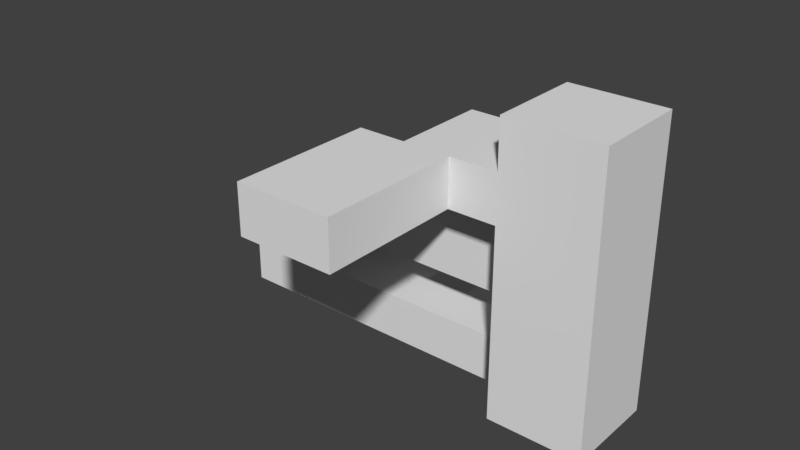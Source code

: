 # Source: quest.blend  (saved by Blender 2.79.0; exported with 4.5.12 LTS)
import bpy
from mathutils import Matrix  # noqa: F401  (used for matrix-valued properties, if any)

bpy.ops.wm.read_factory_settings(use_empty=True)
scene = bpy.context.scene
scene.name = 'Scene'

# ---- collections
col_collection_1 = bpy.data.collections.new('Collection 1'); scene.collection.children.link(col_collection_1)

# ---- materials (node trees are filled in below, after node groups)
mat_material = bpy.data.materials.new('Material')
mat_material.alpha_threshold = 0.0
mat_material.use_transparent_shadow = False
mat_material.roughness = 0.5
mat_material.line_color = (0.0, 0.0, 0.0, 1.0)

# ---- material node trees

# ---- world
world_world = bpy.data.worlds.new('World'); scene.world = world_world
world_world.color = (0.05088, 0.05088, 0.05088)
world_world.use_sun_shadow = False
world_world.sun_shadow_jitter_overblur = 0.0
world_world.cycles.sampling_method = 'MANUAL'

# ---- meshes
me_cube_007 = bpy.data.meshes.new('Cube.007')
me_cube_007.from_pydata([(1.999, 2.0, -0.003066), (1.999, -5.96e-05, -0.003066), (-0.001443, -5.943e-05, -0.003066), (-0.001442, 2.0, -0.003066), (1.999, 2.0, 0.9969), (1.999, -6.02e-05, 0.9969), (-0.001443, -5.925e-05, 0.9969), (-0.001443, 2.0, 0.9969)], [], [(0, 1, 2, 3), (4, 7, 6, 5), (0, 4, 5, 1), (1, 5, 6, 2), (2, 6, 7, 3), (4, 0, 3, 7)])
me_cube_007.materials.append(mat_material)
me_cube_007.use_remesh_preserve_volume = False
me_cube_007.use_remesh_preserve_attributes = False
me_cube_007.use_mirror_vertex_groups = False
me_cube_007.update()
me_cube_006 = bpy.data.meshes.new('Cube.006')
me_cube_006.from_pydata([(1.999, 3.0, -0.003066), (1.999, -5.96e-05, -0.003066), (-0.001443, -5.937e-05, -0.003066), (-0.001442, 3.0, -0.003066), (1.999, 3.0, 0.9969), (1.999, -6.02e-05, 0.9969), (-0.001443, -5.925e-05, 0.9969), (-0.001443, 3.0, 0.9969)], [], [(0, 1, 2, 3), (4, 7, 6, 5), (0, 4, 5, 1), (1, 5, 6, 2), (2, 6, 7, 3), (4, 0, 3, 7)])
me_cube_006.materials.append(mat_material)
me_cube_006.use_remesh_preserve_volume = False
me_cube_006.use_remesh_preserve_attributes = False
me_cube_006.use_mirror_vertex_groups = False
me_cube_006.update()
me_cube_005 = bpy.data.meshes.new('Cube.005')
me_cube_005.from_pydata([(3.999, 3.0, -0.003066), (3.999, -5.96e-05, -0.003066), (-0.001443, -5.937e-05, -0.003066), (-0.001442, 3.0, -0.003066), (3.999, 3.0, 0.9969), (3.999, -6.02e-05, 0.9969), (-0.001443, -5.925e-05, 0.9969), (-0.001443, 3.0, 0.9969)], [], [(0, 1, 2, 3), (4, 7, 6, 5), (0, 4, 5, 1), (1, 5, 6, 2), (2, 6, 7, 3), (4, 0, 3, 7)])
me_cube_005.materials.append(mat_material)
me_cube_005.use_remesh_preserve_volume = False
me_cube_005.use_remesh_preserve_attributes = False
me_cube_005.use_mirror_vertex_groups = False
me_cube_005.update()
me_cube_004 = bpy.data.meshes.new('Cube.004')
me_cube_004.from_pydata([(2.999, 0.9999, -0.003066), (2.999, -5.96e-05, -0.003066), (-0.001443, -5.943e-05, -0.003066), (-0.001442, 0.9999, -0.003066), (2.999, 0.9999, 0.9969), (2.999, -6.02e-05, 0.9969), (-0.001443, -5.925e-05, 0.9969), (-0.001443, 0.9999, 0.9969)], [], [(0, 1, 2, 3), (4, 7, 6, 5), (0, 4, 5, 1), (1, 5, 6, 2), (2, 6, 7, 3), (4, 0, 3, 7)])
me_cube_004.materials.append(mat_material)
me_cube_004.use_remesh_preserve_volume = False
me_cube_004.use_remesh_preserve_attributes = False
me_cube_004.use_mirror_vertex_groups = False
me_cube_004.update()
me_cube_003 = bpy.data.meshes.new('Cube.003')
me_cube_003.from_pydata([(1.999, 3.0, -0.003066), (1.999, -5.96e-05, -0.003066), (-0.001443, -5.937e-05, -0.003066), (-0.001442, 3.0, -0.003066), (1.999, 3.0, 0.9969), (1.999, -6.02e-05, 0.9969), (-0.001443, -5.925e-05, 0.9969), (-0.001443, 3.0, 0.9969)], [], [(0, 1, 2, 3), (4, 7, 6, 5), (0, 4, 5, 1), (1, 5, 6, 2), (2, 6, 7, 3), (4, 0, 3, 7)])
me_cube_003.materials.append(mat_material)
me_cube_003.use_remesh_preserve_volume = False
me_cube_003.use_remesh_preserve_attributes = False
me_cube_003.use_mirror_vertex_groups = False
me_cube_003.update()
me_cube_002 = bpy.data.meshes.new('Cube.002')
me_cube_002.from_pydata([(-0.001443, 2.0, -0.003066), (-0.001443, -5.945e-05, -0.003066), (-2.001, -5.927e-05, -0.003066), (-2.001, 2.0, -0.003066), (-0.001442, 2.0, 5.997), (-0.001443, -6.005e-05, 5.997), (-2.001, -5.91e-05, 5.997), (-2.001, 2.0, 5.997)], [], [(0, 1, 2, 3), (4, 7, 6, 5), (0, 4, 5, 1), (1, 5, 6, 2), (2, 6, 7, 3), (4, 0, 3, 7)])
me_cube_002.materials.append(mat_material)
me_cube_002.use_remesh_preserve_volume = False
me_cube_002.use_remesh_preserve_attributes = False
me_cube_002.use_mirror_vertex_groups = False
me_cube_002.update()
me_cube_001 = bpy.data.meshes.new('Cube.001')
me_cube_001.from_pydata([(1.999, 2.0, -0.003066), (1.999, -5.96e-05, -0.003066), (-0.001443, -5.943e-05, -0.003066), (-0.001442, 2.0, -0.003066), (1.999, 2.0, 0.9969), (1.999, -6.02e-05, 0.9969), (-0.001443, -5.925e-05, 0.9969), (-0.001443, 2.0, 0.9969)], [], [(0, 1, 2, 3), (4, 7, 6, 5), (0, 4, 5, 1), (1, 5, 6, 2), (2, 6, 7, 3), (4, 0, 3, 7)])
me_cube_001.materials.append(mat_material)
me_cube_001.use_remesh_preserve_volume = False
me_cube_001.use_remesh_preserve_attributes = False
me_cube_001.use_mirror_vertex_groups = False
me_cube_001.update()
me_cube = bpy.data.meshes.new('Cube')
me_cube.from_pydata([(1.999, 0.9999, -0.003066), (1.999, -5.96e-05, -0.003066), (-0.001443, -5.943e-05, -0.003066), (-0.001442, 0.9999, -0.003066), (1.999, 0.9999, 0.9969), (1.999, -6.02e-05, 0.9969), (-0.001443, -5.925e-05, 0.9969), (-0.001443, 0.9999, 0.9969)], [], [(0, 1, 2, 3), (4, 7, 6, 5), (0, 4, 5, 1), (1, 5, 6, 2), (2, 6, 7, 3), (4, 0, 3, 7)])
me_cube.materials.append(mat_material)
me_cube.use_remesh_preserve_volume = False
me_cube.use_remesh_preserve_attributes = False
me_cube.use_mirror_vertex_groups = False
me_cube.update()

# ---- objects
ob_chamber_001 = bpy.data.objects.new('Chamber.001', me_cube_007)
ob_laboratory_002 = bpy.data.objects.new('Laboratory.002', me_cube_006)
ob_laboratory_001 = bpy.data.objects.new('Laboratory.001', me_cube_005)
ob_hallway_001 = bpy.data.objects.new('Hallway.001', me_cube_004)
ob_laboratory = bpy.data.objects.new('Laboratory', me_cube_003)
ob_stairs = bpy.data.objects.new('Stairs', me_cube_002)
ob_chamber = bpy.data.objects.new('Chamber', me_cube_001)
ob_hallway = bpy.data.objects.new('Hallway', me_cube)

# ---- transforms, parenting, visibility, modifiers, constraints
ob_chamber_001.location = (2.001, -0.9999, 4.003)
ob_chamber_001.lock_rotations_4d = False
ob_chamber_001.empty_display_type = 'ARROWS'
ob_chamber_001.lineart.crease_threshold = 0.0
ob_laboratory_002.location = (1.001, -4.0, 4.003)
ob_laboratory_002.lock_rotations_4d = False
ob_laboratory_002.empty_display_type = 'ARROWS'
ob_laboratory_002.lineart.crease_threshold = 0.0
ob_laboratory_001.location = (-2.999, 5.96e-05, 0.003066)
ob_laboratory_001.lock_rotations_4d = False
ob_laboratory_001.empty_display_type = 'ARROWS'
ob_laboratory_001.lineart.crease_threshold = 0.0
ob_hallway_001.location = (1.001, 5.96e-05, 0.003066)
ob_hallway_001.lock_rotations_4d = False
ob_hallway_001.empty_display_type = 'ARROWS'
ob_hallway_001.lineart.crease_threshold = 0.0
ob_laboratory.location = (-1.999, -0.9999, 2.003)
ob_laboratory.lock_rotations_4d = False
ob_laboratory.empty_display_type = 'ARROWS'
ob_laboratory.lineart.crease_threshold = 0.0
ob_stairs.location = (4.001, -0.9999, 0.003066)
ob_stairs.rotation_euler = (0.0, -0.0, -1.571)
ob_stairs.lock_rotations_4d = False
ob_stairs.empty_display_type = 'ARROWS'
ob_stairs.lineart.crease_threshold = 0.0
ob_chamber.location = (2.001, 5.96e-05, 2.003)
ob_chamber.lock_rotations_4d = False
ob_chamber.empty_display_type = 'ARROWS'
ob_chamber.lineart.crease_threshold = 0.0
ob_hallway.location = (0.001443, 5.96e-05, 2.003)
ob_hallway.lock_rotations_4d = False
ob_hallway.empty_display_type = 'ARROWS'
ob_hallway.lineart.crease_threshold = 0.0

# ---- collection membership
col_collection_1.objects.link(ob_chamber_001)
col_collection_1.objects.link(ob_laboratory_002)
col_collection_1.objects.link(ob_laboratory_001)
col_collection_1.objects.link(ob_hallway_001)
col_collection_1.objects.link(ob_laboratory)
col_collection_1.objects.link(ob_stairs)
col_collection_1.objects.link(ob_chamber)
col_collection_1.objects.link(ob_hallway)

# ---- scene / render settings (as saved in the file)
scene.frame_start = 1; scene.frame_end = 250; scene.frame_set(1)
scene.render.engine = 'BLENDER_EEVEE_NEXT'
scene.render.resolution_percentage = 50
scene.render.dither_intensity = 0.0
scene.cycles.use_denoising = False
scene.cycles.samples = 128
scene.cycles.sampling_pattern = 'TABULATED_SOBOL'
scene.cycles.use_adaptive_sampling = False
scene.cycles.use_light_tree = False
scene.cycles.blur_glossy = 0.0
scene.cycles.sample_clamp_indirect = 0.0
scene.view_settings.view_transform = 'Standard'
bpy.context.view_layer.update()

# ---- added for rendering (the .blend has no active camera and no usable light): camera, sun
cam_auto = bpy.data.cameras.new('AutoCamera')
cam_auto.lens = 50.0
cam_auto.sensor_width = 36.0
cam_auto.clip_end = 1000.0
ob_auto_camera = bpy.data.objects.new('AutoCamera', cam_auto)
scene.collection.objects.link(ob_auto_camera)
ob_auto_camera.location = (13.4223, -14.8059, 12.5373)
ob_auto_camera.rotation_euler = (1.09748, -7.21219e-08, 0.694738)
scene.camera = ob_auto_camera
light_auto_sun = bpy.data.lights.new('AutoSun', 'SUN')
light_auto_sun.energy = 3.0
light_auto_sun.angle = 0.0523599
ob_auto_sun = bpy.data.objects.new('AutoSun', light_auto_sun)
scene.collection.objects.link(ob_auto_sun)
ob_auto_sun.rotation_euler = (0.872665, 0.174533, 0.523599)
bpy.context.view_layer.update()
